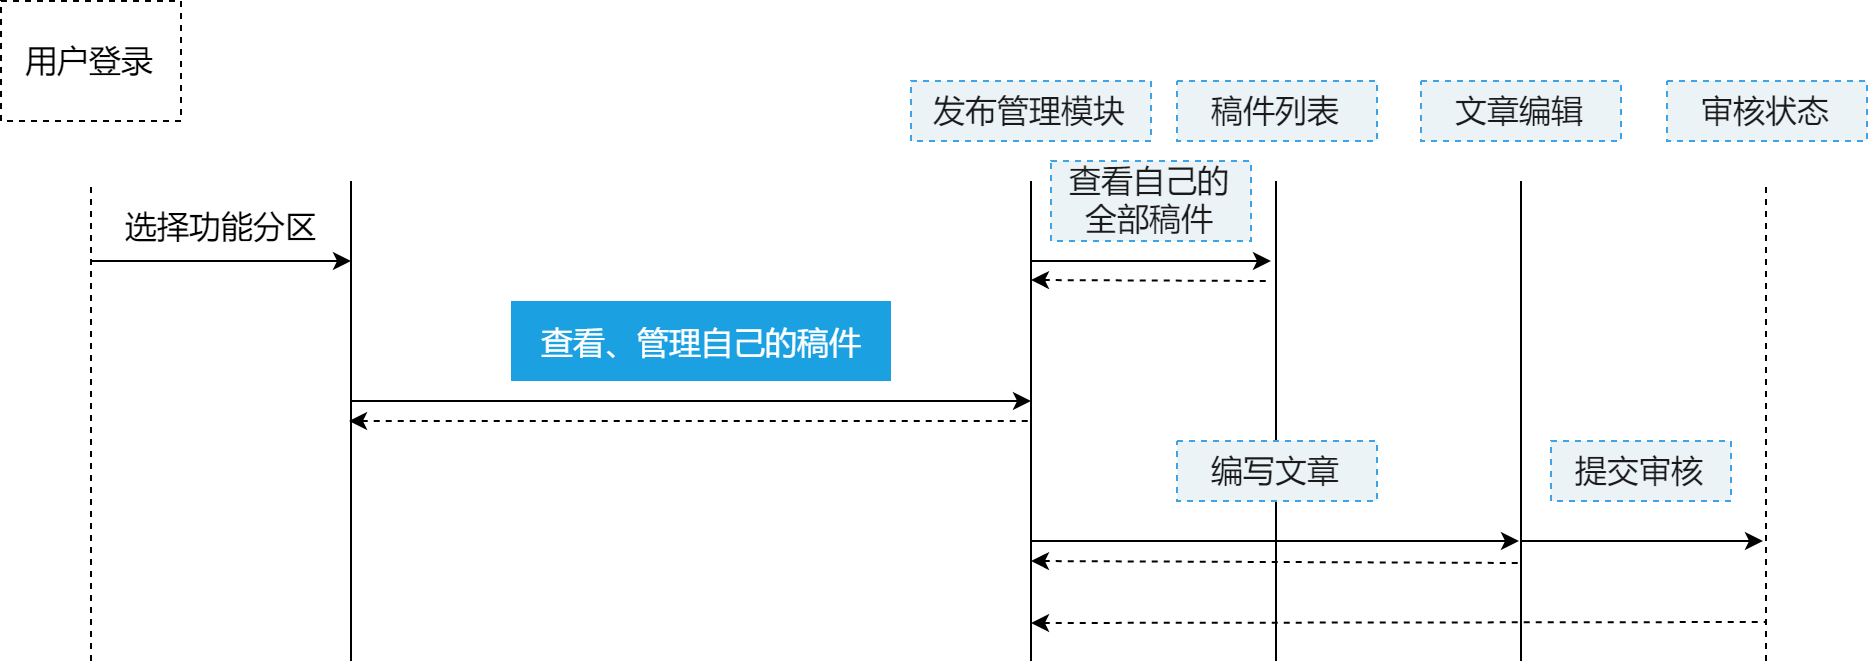

The diagram above was exported from draw.io. Its source (the exported page's mxGraphModel, read from the mxfile embedded in the PNG):
<mxGraphModel dx="1656" dy="951" grid="1" gridSize="10" guides="1" tooltips="1" connect="1" arrows="1" fold="1" page="1" pageScale="1" pageWidth="827" pageHeight="1169" math="0" shadow="0">
  <root>
    <mxCell id="0" />
    <mxCell id="1" parent="0" />
    <mxCell id="JBw9uPX-bLe68wLzSXSp-1" value="" style="endArrow=none;html=1;dashed=1;fontSize=16;" parent="1" edge="1">
      <mxGeometry width="50" height="50" relative="1" as="geometry">
        <mxPoint x="462" y="805" as="sourcePoint" />
        <mxPoint x="462" y="565" as="targetPoint" />
      </mxGeometry>
    </mxCell>
    <mxCell id="JBw9uPX-bLe68wLzSXSp-2" value="" style="endArrow=none;html=1;fontSize=16;" parent="1" edge="1">
      <mxGeometry width="50" height="50" relative="1" as="geometry">
        <mxPoint x="592" y="805" as="sourcePoint" />
        <mxPoint x="592" y="565" as="targetPoint" />
      </mxGeometry>
    </mxCell>
    <mxCell id="JBw9uPX-bLe68wLzSXSp-3" value="用户登录" style="rounded=0;whiteSpace=wrap;html=1;dashed=1;fontSize=16;" parent="1" vertex="1">
      <mxGeometry x="417" y="475" width="90" height="60" as="geometry" />
    </mxCell>
    <mxCell id="JBw9uPX-bLe68wLzSXSp-4" value="" style="endArrow=classic;html=1;fontSize=16;" parent="1" edge="1">
      <mxGeometry width="50" height="50" relative="1" as="geometry">
        <mxPoint x="462" y="605" as="sourcePoint" />
        <mxPoint x="592" y="605" as="targetPoint" />
      </mxGeometry>
    </mxCell>
    <mxCell id="JBw9uPX-bLe68wLzSXSp-5" value="选择功能分区" style="text;html=1;strokeColor=none;fillColor=none;align=center;verticalAlign=middle;whiteSpace=wrap;rounded=0;dashed=1;fontSize=16;" parent="1" vertex="1">
      <mxGeometry x="462" y="575" width="130" height="25" as="geometry" />
    </mxCell>
    <mxCell id="JBw9uPX-bLe68wLzSXSp-8" value="" style="endArrow=none;html=1;fillColor=#1ba1e2;strokeColor=#000000;fontSize=16;" parent="1" edge="1">
      <mxGeometry width="50" height="50" relative="1" as="geometry">
        <mxPoint x="932" y="805" as="sourcePoint" />
        <mxPoint x="932" y="565" as="targetPoint" />
      </mxGeometry>
    </mxCell>
    <mxCell id="JBw9uPX-bLe68wLzSXSp-9" value="发布管理模块" style="text;html=1;strokeColor=#3ea2e5;fillColor=#EBF3F7;align=center;verticalAlign=middle;whiteSpace=wrap;rounded=0;dashed=1;fontColor=#1A1A1A;fontSize=16;" parent="1" vertex="1">
      <mxGeometry x="872" y="515" width="120" height="30" as="geometry" />
    </mxCell>
    <mxCell id="JBw9uPX-bLe68wLzSXSp-12" value="" style="endArrow=classic;html=1;fontSize=16;" parent="1" edge="1">
      <mxGeometry width="50" height="50" relative="1" as="geometry">
        <mxPoint x="592" y="675" as="sourcePoint" />
        <mxPoint x="932" y="675" as="targetPoint" />
      </mxGeometry>
    </mxCell>
    <mxCell id="JBw9uPX-bLe68wLzSXSp-13" value="查看、管理自己的稿件" style="text;html=1;align=center;verticalAlign=middle;whiteSpace=wrap;rounded=0;dashed=1;fillColor=#1ba1e2;strokeColor=none;fontColor=#ffffff;fontSize=16;" parent="1" vertex="1">
      <mxGeometry x="672" y="625" width="190" height="40" as="geometry" />
    </mxCell>
    <mxCell id="JBw9uPX-bLe68wLzSXSp-15" value="" style="endArrow=none;html=1;startArrow=classic;startFill=1;endFill=0;dashed=1;fontSize=16;" parent="1" edge="1">
      <mxGeometry width="50" height="50" relative="1" as="geometry">
        <mxPoint x="591" y="685" as="sourcePoint" />
        <mxPoint x="932" y="685" as="targetPoint" />
      </mxGeometry>
    </mxCell>
    <mxCell id="JBw9uPX-bLe68wLzSXSp-16" value="" style="endArrow=none;html=1;fillColor=#1ba1e2;strokeColor=#000000;fontSize=16;" parent="1" edge="1">
      <mxGeometry width="50" height="50" relative="1" as="geometry">
        <mxPoint x="1177" y="805" as="sourcePoint" />
        <mxPoint x="1177" y="565" as="targetPoint" />
      </mxGeometry>
    </mxCell>
    <mxCell id="JBw9uPX-bLe68wLzSXSp-17" value="文章编辑" style="text;html=1;strokeColor=#3ea2e5;fillColor=#EBF3F7;align=center;verticalAlign=middle;whiteSpace=wrap;rounded=0;dashed=1;fontColor=#1A1A1A;fontSize=16;" parent="1" vertex="1">
      <mxGeometry x="1127" y="515" width="100" height="30" as="geometry" />
    </mxCell>
    <mxCell id="JBw9uPX-bLe68wLzSXSp-18" value="" style="endArrow=none;html=1;fillColor=#1ba1e2;strokeColor=#000000;dashed=1;fontSize=16;" parent="1" edge="1">
      <mxGeometry width="50" height="50" relative="1" as="geometry">
        <mxPoint x="1299.5" y="805" as="sourcePoint" />
        <mxPoint x="1299.5" y="565" as="targetPoint" />
      </mxGeometry>
    </mxCell>
    <mxCell id="JBw9uPX-bLe68wLzSXSp-19" value="审核状态" style="text;html=1;strokeColor=#3ea2e5;fillColor=#EBF3F7;align=center;verticalAlign=middle;whiteSpace=wrap;rounded=0;dashed=1;fontColor=#1A1A1A;fontSize=16;" parent="1" vertex="1">
      <mxGeometry x="1250" y="515" width="100" height="30" as="geometry" />
    </mxCell>
    <mxCell id="JBw9uPX-bLe68wLzSXSp-20" value="" style="endArrow=none;html=1;fillColor=#1ba1e2;strokeColor=#000000;fontSize=16;" parent="1" edge="1">
      <mxGeometry width="50" height="50" relative="1" as="geometry">
        <mxPoint x="1054.5" y="805" as="sourcePoint" />
        <mxPoint x="1054.5" y="565" as="targetPoint" />
      </mxGeometry>
    </mxCell>
    <mxCell id="JBw9uPX-bLe68wLzSXSp-21" value="稿件列表" style="text;html=1;strokeColor=#3ea2e5;fillColor=#EBF3F7;align=center;verticalAlign=middle;whiteSpace=wrap;rounded=0;dashed=1;fontColor=#1A1A1A;fontSize=16;" parent="1" vertex="1">
      <mxGeometry x="1005" y="515" width="100" height="30" as="geometry" />
    </mxCell>
    <mxCell id="JBw9uPX-bLe68wLzSXSp-22" value="" style="endArrow=classic;html=1;fontSize=16;" parent="1" edge="1">
      <mxGeometry width="50" height="50" relative="1" as="geometry">
        <mxPoint x="932" y="605" as="sourcePoint" />
        <mxPoint x="1052" y="605" as="targetPoint" />
      </mxGeometry>
    </mxCell>
    <mxCell id="JBw9uPX-bLe68wLzSXSp-23" value="" style="endArrow=classic;html=1;fontSize=16;" parent="1" edge="1">
      <mxGeometry width="50" height="50" relative="1" as="geometry">
        <mxPoint x="932" y="745" as="sourcePoint" />
        <mxPoint x="1176" y="745" as="targetPoint" />
      </mxGeometry>
    </mxCell>
    <mxCell id="JBw9uPX-bLe68wLzSXSp-24" value="" style="endArrow=classic;html=1;fontSize=16;" parent="1" edge="1">
      <mxGeometry width="50" height="50" relative="1" as="geometry">
        <mxPoint x="1177" y="745" as="sourcePoint" />
        <mxPoint x="1298" y="745" as="targetPoint" />
      </mxGeometry>
    </mxCell>
    <mxCell id="JBw9uPX-bLe68wLzSXSp-25" value="查看自己的&lt;br style=&quot;font-size: 16px;&quot;&gt;全部稿件" style="text;html=1;strokeColor=#3ea2e5;fillColor=#EBF3F7;align=center;verticalAlign=middle;whiteSpace=wrap;rounded=0;dashed=1;fontColor=#1A1A1A;fontSize=16;" parent="1" vertex="1">
      <mxGeometry x="942" y="555" width="100" height="40" as="geometry" />
    </mxCell>
    <mxCell id="JBw9uPX-bLe68wLzSXSp-26" value="编写文章" style="text;html=1;strokeColor=#3ea2e5;fillColor=#EBF3F7;align=center;verticalAlign=middle;whiteSpace=wrap;rounded=0;dashed=1;fontColor=#1A1A1A;fontSize=16;" parent="1" vertex="1">
      <mxGeometry x="1005" y="695" width="100" height="30" as="geometry" />
    </mxCell>
    <mxCell id="JBw9uPX-bLe68wLzSXSp-27" value="提交审核" style="text;html=1;strokeColor=#3ea2e5;fillColor=#EBF3F7;align=center;verticalAlign=middle;whiteSpace=wrap;rounded=0;dashed=1;fontColor=#1A1A1A;fontSize=16;" parent="1" vertex="1">
      <mxGeometry x="1192" y="695" width="90" height="30" as="geometry" />
    </mxCell>
    <mxCell id="JBw9uPX-bLe68wLzSXSp-28" value="" style="endArrow=none;html=1;startArrow=classic;startFill=1;endFill=0;dashed=1;fontSize=16;" parent="1" edge="1">
      <mxGeometry width="50" height="50" relative="1" as="geometry">
        <mxPoint x="932" y="614.5" as="sourcePoint" />
        <mxPoint x="1052" y="615" as="targetPoint" />
      </mxGeometry>
    </mxCell>
    <mxCell id="JBw9uPX-bLe68wLzSXSp-29" value="" style="endArrow=none;html=1;startArrow=classic;startFill=1;endFill=0;dashed=1;fontSize=16;" parent="1" edge="1">
      <mxGeometry width="50" height="50" relative="1" as="geometry">
        <mxPoint x="932" y="755" as="sourcePoint" />
        <mxPoint x="1178" y="756" as="targetPoint" />
      </mxGeometry>
    </mxCell>
    <mxCell id="JBw9uPX-bLe68wLzSXSp-30" value="" style="endArrow=none;html=1;startArrow=classic;startFill=1;endFill=0;dashed=1;fontSize=16;" parent="1" edge="1">
      <mxGeometry width="50" height="50" relative="1" as="geometry">
        <mxPoint x="932" y="786" as="sourcePoint" />
        <mxPoint x="1299.5" y="785.5" as="targetPoint" />
      </mxGeometry>
    </mxCell>
  </root>
</mxGraphModel>